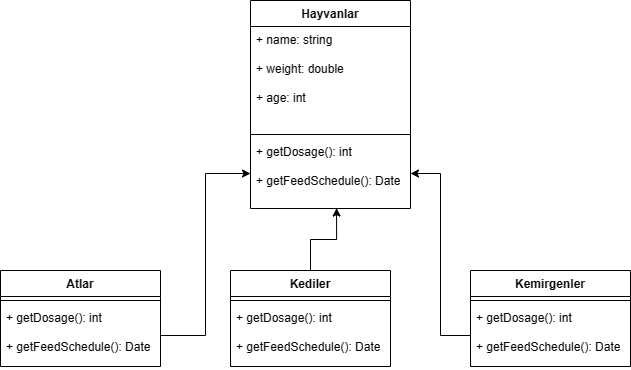

The diagram above was exported from draw.io. Its source (the exported page's mxGraphModel, read from the mxfile embedded in the PNG):
<mxGraphModel dx="1002" dy="569" grid="1" gridSize="10" guides="1" tooltips="1" connect="1" arrows="1" fold="1" page="1" pageScale="1" pageWidth="827" pageHeight="1169" math="0" shadow="0">
  <root>
    <mxCell id="0" />
    <mxCell id="1" parent="0" />
    <mxCell id="GcLuOv0ht01iS1AYWJQa-2" value="Atlar" style="swimlane;fontStyle=1;align=center;verticalAlign=top;childLayout=stackLayout;horizontal=1;startSize=26;horizontalStack=0;resizeParent=1;resizeParentMax=0;resizeLast=0;collapsible=1;marginBottom=0;whiteSpace=wrap;html=1;" vertex="1" parent="1">
      <mxGeometry x="70" y="290" width="160" height="96" as="geometry" />
    </mxCell>
    <mxCell id="GcLuOv0ht01iS1AYWJQa-4" value="" style="line;strokeWidth=1;fillColor=none;align=left;verticalAlign=middle;spacingTop=-1;spacingLeft=3;spacingRight=3;rotatable=0;labelPosition=right;points=[];portConstraint=eastwest;strokeColor=inherit;" vertex="1" parent="GcLuOv0ht01iS1AYWJQa-2">
      <mxGeometry y="26" width="160" height="8" as="geometry" />
    </mxCell>
    <mxCell id="GcLuOv0ht01iS1AYWJQa-25" value="+&amp;nbsp;getDosage(): int&lt;br&gt;&lt;br&gt;+&amp;nbsp;getFeedSchedule(): Date" style="text;strokeColor=none;fillColor=none;align=left;verticalAlign=top;spacingLeft=4;spacingRight=4;overflow=hidden;rotatable=0;points=[[0,0.5],[1,0.5]];portConstraint=eastwest;whiteSpace=wrap;html=1;" vertex="1" parent="GcLuOv0ht01iS1AYWJQa-2">
      <mxGeometry y="34" width="160" height="62" as="geometry" />
    </mxCell>
    <mxCell id="GcLuOv0ht01iS1AYWJQa-10" value="Hayvanlar" style="swimlane;fontStyle=1;align=center;verticalAlign=top;childLayout=stackLayout;horizontal=1;startSize=26;horizontalStack=0;resizeParent=1;resizeParentMax=0;resizeLast=0;collapsible=1;marginBottom=0;whiteSpace=wrap;html=1;" vertex="1" parent="1">
      <mxGeometry x="320" y="20" width="160" height="208" as="geometry" />
    </mxCell>
    <mxCell id="GcLuOv0ht01iS1AYWJQa-11" value="+ name: string&lt;br&gt;&lt;br&gt;+ weight: double&lt;br&gt;&lt;br&gt;+ age: int" style="text;strokeColor=none;fillColor=none;align=left;verticalAlign=top;spacingLeft=4;spacingRight=4;overflow=hidden;rotatable=0;points=[[0,0.5],[1,0.5]];portConstraint=eastwest;whiteSpace=wrap;html=1;" vertex="1" parent="GcLuOv0ht01iS1AYWJQa-10">
      <mxGeometry y="26" width="160" height="104" as="geometry" />
    </mxCell>
    <mxCell id="GcLuOv0ht01iS1AYWJQa-12" value="" style="line;strokeWidth=1;fillColor=none;align=left;verticalAlign=middle;spacingTop=-1;spacingLeft=3;spacingRight=3;rotatable=0;labelPosition=right;points=[];portConstraint=eastwest;strokeColor=inherit;" vertex="1" parent="GcLuOv0ht01iS1AYWJQa-10">
      <mxGeometry y="130" width="160" height="8" as="geometry" />
    </mxCell>
    <mxCell id="GcLuOv0ht01iS1AYWJQa-13" value="+&amp;nbsp;getDosage(): int&lt;br&gt;&lt;br&gt;+&amp;nbsp;getFeedSchedule(): Date" style="text;strokeColor=none;fillColor=none;align=left;verticalAlign=top;spacingLeft=4;spacingRight=4;overflow=hidden;rotatable=0;points=[[0,0.5],[1,0.5]];portConstraint=eastwest;whiteSpace=wrap;html=1;" vertex="1" parent="GcLuOv0ht01iS1AYWJQa-10">
      <mxGeometry y="138" width="160" height="70" as="geometry" />
    </mxCell>
    <mxCell id="GcLuOv0ht01iS1AYWJQa-17" value="Kediler" style="swimlane;fontStyle=1;align=center;verticalAlign=top;childLayout=stackLayout;horizontal=1;startSize=26;horizontalStack=0;resizeParent=1;resizeParentMax=0;resizeLast=0;collapsible=1;marginBottom=0;whiteSpace=wrap;html=1;" vertex="1" parent="1">
      <mxGeometry x="300" y="290" width="160" height="96" as="geometry" />
    </mxCell>
    <mxCell id="GcLuOv0ht01iS1AYWJQa-19" value="" style="line;strokeWidth=1;fillColor=none;align=left;verticalAlign=middle;spacingTop=-1;spacingLeft=3;spacingRight=3;rotatable=0;labelPosition=right;points=[];portConstraint=eastwest;strokeColor=inherit;" vertex="1" parent="GcLuOv0ht01iS1AYWJQa-17">
      <mxGeometry y="26" width="160" height="8" as="geometry" />
    </mxCell>
    <mxCell id="GcLuOv0ht01iS1AYWJQa-26" value="+&amp;nbsp;getDosage(): int&lt;br&gt;&lt;br&gt;+&amp;nbsp;getFeedSchedule(): Date" style="text;strokeColor=none;fillColor=none;align=left;verticalAlign=top;spacingLeft=4;spacingRight=4;overflow=hidden;rotatable=0;points=[[0,0.5],[1,0.5]];portConstraint=eastwest;whiteSpace=wrap;html=1;" vertex="1" parent="GcLuOv0ht01iS1AYWJQa-17">
      <mxGeometry y="34" width="160" height="62" as="geometry" />
    </mxCell>
    <mxCell id="GcLuOv0ht01iS1AYWJQa-21" value="Kemirgenler" style="swimlane;fontStyle=1;align=center;verticalAlign=top;childLayout=stackLayout;horizontal=1;startSize=26;horizontalStack=0;resizeParent=1;resizeParentMax=0;resizeLast=0;collapsible=1;marginBottom=0;whiteSpace=wrap;html=1;" vertex="1" parent="1">
      <mxGeometry x="540" y="290" width="160" height="96" as="geometry" />
    </mxCell>
    <mxCell id="GcLuOv0ht01iS1AYWJQa-23" value="" style="line;strokeWidth=1;fillColor=none;align=left;verticalAlign=middle;spacingTop=-1;spacingLeft=3;spacingRight=3;rotatable=0;labelPosition=right;points=[];portConstraint=eastwest;strokeColor=inherit;" vertex="1" parent="GcLuOv0ht01iS1AYWJQa-21">
      <mxGeometry y="26" width="160" height="8" as="geometry" />
    </mxCell>
    <mxCell id="GcLuOv0ht01iS1AYWJQa-27" value="+&amp;nbsp;getDosage(): int&lt;br&gt;&lt;br&gt;+&amp;nbsp;getFeedSchedule(): Date" style="text;strokeColor=none;fillColor=none;align=left;verticalAlign=top;spacingLeft=4;spacingRight=4;overflow=hidden;rotatable=0;points=[[0,0.5],[1,0.5]];portConstraint=eastwest;whiteSpace=wrap;html=1;" vertex="1" parent="GcLuOv0ht01iS1AYWJQa-21">
      <mxGeometry y="34" width="160" height="62" as="geometry" />
    </mxCell>
    <mxCell id="GcLuOv0ht01iS1AYWJQa-29" style="edgeStyle=orthogonalEdgeStyle;rounded=0;orthogonalLoop=1;jettySize=auto;html=1;exitX=1;exitY=0.5;exitDx=0;exitDy=0;" edge="1" parent="1" source="GcLuOv0ht01iS1AYWJQa-25" target="GcLuOv0ht01iS1AYWJQa-13">
      <mxGeometry relative="1" as="geometry" />
    </mxCell>
    <mxCell id="GcLuOv0ht01iS1AYWJQa-30" style="edgeStyle=orthogonalEdgeStyle;rounded=0;orthogonalLoop=1;jettySize=auto;html=1;exitX=0.5;exitY=0;exitDx=0;exitDy=0;entryX=0.538;entryY=0.994;entryDx=0;entryDy=0;entryPerimeter=0;" edge="1" parent="1" source="GcLuOv0ht01iS1AYWJQa-17" target="GcLuOv0ht01iS1AYWJQa-13">
      <mxGeometry relative="1" as="geometry" />
    </mxCell>
    <mxCell id="GcLuOv0ht01iS1AYWJQa-31" style="edgeStyle=orthogonalEdgeStyle;rounded=0;orthogonalLoop=1;jettySize=auto;html=1;exitX=0;exitY=0.5;exitDx=0;exitDy=0;" edge="1" parent="1" source="GcLuOv0ht01iS1AYWJQa-27" target="GcLuOv0ht01iS1AYWJQa-13">
      <mxGeometry relative="1" as="geometry" />
    </mxCell>
  </root>
</mxGraphModel>